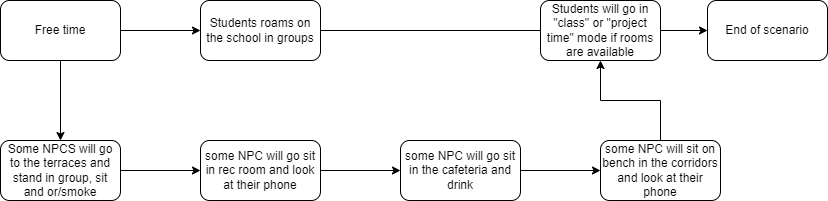

The diagram above was exported from draw.io. Its source (the exported page's mxGraphModel, read from the mxfile embedded in the PNG):
<mxGraphModel dx="741" dy="461" grid="1" gridSize="10" guides="1" tooltips="1" connect="1" arrows="1" fold="1" page="1" pageScale="1" pageWidth="827" pageHeight="1169" background="#ffffff" math="0" shadow="0">
  <root>
    <mxCell id="0" />
    <mxCell id="1" parent="0" />
    <mxCell id="JsbqC8rYpHw_aaM2ejJW-8" value="" style="edgeStyle=orthogonalEdgeStyle;rounded=0;orthogonalLoop=1;jettySize=auto;html=1;" parent="1" source="JsbqC8rYpHw_aaM2ejJW-1" target="JsbqC8rYpHw_aaM2ejJW-7" edge="1">
      <mxGeometry relative="1" as="geometry" />
    </mxCell>
    <mxCell id="JsbqC8rYpHw_aaM2ejJW-12" value="" style="edgeStyle=orthogonalEdgeStyle;rounded=0;orthogonalLoop=1;jettySize=auto;html=1;" parent="1" source="JsbqC8rYpHw_aaM2ejJW-1" target="JsbqC8rYpHw_aaM2ejJW-11" edge="1">
      <mxGeometry relative="1" as="geometry" />
    </mxCell>
    <mxCell id="JsbqC8rYpHw_aaM2ejJW-1" value="Free time" style="rounded=1;whiteSpace=wrap;html=1;" parent="1" vertex="1">
      <mxGeometry y="180" width="120" height="60" as="geometry" />
    </mxCell>
    <mxCell id="JsbqC8rYpHw_aaM2ejJW-22" style="edgeStyle=orthogonalEdgeStyle;rounded=0;orthogonalLoop=1;jettySize=auto;html=1;" parent="1" source="JsbqC8rYpHw_aaM2ejJW-7" edge="1">
      <mxGeometry relative="1" as="geometry">
        <mxPoint x="600" y="210" as="targetPoint" />
      </mxGeometry>
    </mxCell>
    <mxCell id="JsbqC8rYpHw_aaM2ejJW-7" value="Students roams on the school in groups" style="rounded=1;whiteSpace=wrap;html=1;" parent="1" vertex="1">
      <mxGeometry x="200" y="180" width="120" height="60" as="geometry" />
    </mxCell>
    <mxCell id="JsbqC8rYpHw_aaM2ejJW-15" value="" style="edgeStyle=orthogonalEdgeStyle;rounded=0;orthogonalLoop=1;jettySize=auto;html=1;" parent="1" source="JsbqC8rYpHw_aaM2ejJW-11" target="JsbqC8rYpHw_aaM2ejJW-14" edge="1">
      <mxGeometry relative="1" as="geometry" />
    </mxCell>
    <mxCell id="JsbqC8rYpHw_aaM2ejJW-11" value="Some NPCS will go to the terraces and stand in group, sit and or/smoke" style="whiteSpace=wrap;html=1;rounded=1;" parent="1" vertex="1">
      <mxGeometry y="320" width="120" height="60" as="geometry" />
    </mxCell>
    <mxCell id="JsbqC8rYpHw_aaM2ejJW-17" value="" style="edgeStyle=orthogonalEdgeStyle;rounded=0;orthogonalLoop=1;jettySize=auto;html=1;" parent="1" source="JsbqC8rYpHw_aaM2ejJW-14" target="JsbqC8rYpHw_aaM2ejJW-16" edge="1">
      <mxGeometry relative="1" as="geometry" />
    </mxCell>
    <mxCell id="JsbqC8rYpHw_aaM2ejJW-14" value="some NPC will go sit in rec room and look at their phone" style="whiteSpace=wrap;html=1;rounded=1;" parent="1" vertex="1">
      <mxGeometry x="200" y="320" width="120" height="60" as="geometry" />
    </mxCell>
    <mxCell id="JsbqC8rYpHw_aaM2ejJW-20" value="" style="edgeStyle=orthogonalEdgeStyle;rounded=0;orthogonalLoop=1;jettySize=auto;html=1;" parent="1" source="JsbqC8rYpHw_aaM2ejJW-16" target="JsbqC8rYpHw_aaM2ejJW-19" edge="1">
      <mxGeometry relative="1" as="geometry" />
    </mxCell>
    <mxCell id="JsbqC8rYpHw_aaM2ejJW-16" value="some NPC will go sit in the cafeteria and drink" style="whiteSpace=wrap;html=1;rounded=1;" parent="1" vertex="1">
      <mxGeometry x="400" y="320" width="120" height="60" as="geometry" />
    </mxCell>
    <mxCell id="JsbqC8rYpHw_aaM2ejJW-26" style="edgeStyle=orthogonalEdgeStyle;rounded=0;orthogonalLoop=1;jettySize=auto;html=1;entryX=0.5;entryY=1;entryDx=0;entryDy=0;" parent="1" source="JsbqC8rYpHw_aaM2ejJW-19" target="JsbqC8rYpHw_aaM2ejJW-23" edge="1">
      <mxGeometry relative="1" as="geometry" />
    </mxCell>
    <mxCell id="JsbqC8rYpHw_aaM2ejJW-19" value="some NPC will sit on bench in the corridors and look at their phone" style="whiteSpace=wrap;html=1;rounded=1;" parent="1" vertex="1">
      <mxGeometry x="600" y="320" width="120" height="60" as="geometry" />
    </mxCell>
    <mxCell id="JsbqC8rYpHw_aaM2ejJW-25" value="" style="edgeStyle=orthogonalEdgeStyle;rounded=0;orthogonalLoop=1;jettySize=auto;html=1;" parent="1" source="JsbqC8rYpHw_aaM2ejJW-23" target="JsbqC8rYpHw_aaM2ejJW-24" edge="1">
      <mxGeometry relative="1" as="geometry" />
    </mxCell>
    <mxCell id="JsbqC8rYpHw_aaM2ejJW-23" value="Students will go in &quot;class&quot; or &quot;project time&quot; mode if rooms are available" style="rounded=1;whiteSpace=wrap;html=1;" parent="1" vertex="1">
      <mxGeometry x="540" y="180" width="120" height="60" as="geometry" />
    </mxCell>
    <mxCell id="JsbqC8rYpHw_aaM2ejJW-24" value="End of scenario" style="whiteSpace=wrap;html=1;rounded=1;" parent="1" vertex="1">
      <mxGeometry x="707" y="180" width="120" height="60" as="geometry" />
    </mxCell>
  </root>
</mxGraphModel>